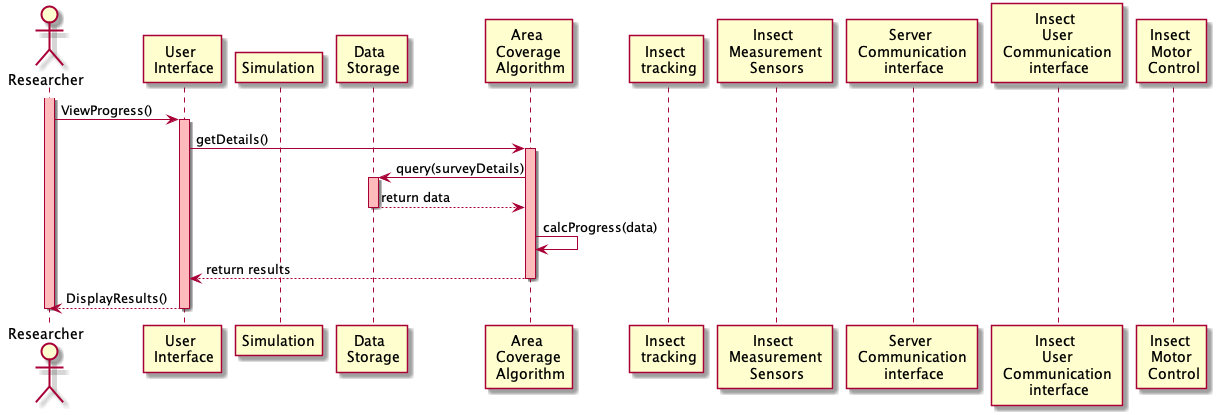

The diagram above was rendered by PlantUML. Its source (embedded in the PNG):
@startuml
actor "Researcher" as User
participant "User \n Interface" as ui
participant Simulation
participant "Data \n Storage" as ds
participant "Area \n Coverage \n Algorithm" as area
participant "Insect \n tracking" as tracking
participant "Insect \n Measurement \n Sensors" as sensors
participant "Server \n Communication \n interface" as servercomm
participant "Insect \n User \n Communication \n interface" as insectcomm
participant "Insect \n Motor \n Control" as imc

activate User #FFBBBB
User -> ui : ViewProgress()
activate ui #FFBBBB


ui -> area : getDetails()
activate area #FFBBBB
area -> ds : query(surveyDetails)

activate ds #FFBBBB
ds --> area : return data
deactivate ds

area -> area : calcProgress(data)

area --> ui : return results

deactivate area

ui --> User : DisplayResults()

deactivate ui
deactivate User
@enduml